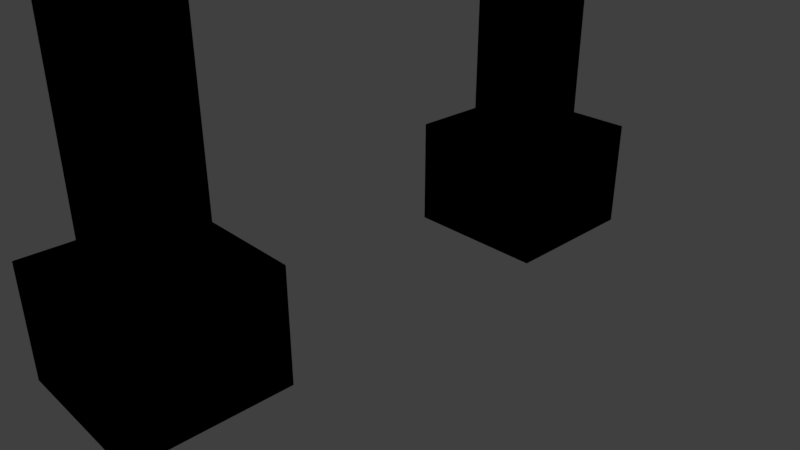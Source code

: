 # Source: gate.blend  (saved by Blender 2.79.0; exported with 4.5.12 LTS)
import bpy
from mathutils import Matrix  # noqa: F401  (used for matrix-valued properties, if any)

bpy.ops.wm.read_factory_settings(use_empty=True)
scene = bpy.context.scene
scene.name = 'Scene'

# ---- collections
col_collection_1 = bpy.data.collections.new('Collection 1'); scene.collection.children.link(col_collection_1)

# ---- materials (node trees are filled in below, after node groups)
mat_bottom = bpy.data.materials.new('Bottom')
mat_bottom.alpha_threshold = 0.0
mat_bottom.use_transparent_shadow = False
mat_bottom.diffuse_color = (0.8, 0.01185, 0.01224, 1.0)
mat_bottom.roughness = 0.5
mat_top = bpy.data.materials.new('Top')
mat_top.alpha_threshold = 0.0
mat_top.use_transparent_shadow = False
mat_top.diffuse_color = (0.0, 0.0, 0.0, 1.0)
mat_top.roughness = 0.5

# ---- material node trees

# ---- world
world_world = bpy.data.worlds.new('World'); scene.world = world_world
world_world.color = (0.05088, 0.05088, 0.05088)
world_world.use_sun_shadow = False
world_world.sun_shadow_jitter_overblur = 0.0
world_world.cycles.sampling_method = 'MANUAL'

# ---- cameras
cam_camera = bpy.data.cameras.new('Camera')
cam_camera.clip_end = 100.0
cam_camera.lens = 35.0
cam_camera.sensor_width = 32.0
cam_camera.sensor_height = 18.0
cam_camera.ortho_scale = 7.314
cam_camera.dof.focus_distance = 0.0
cam_camera.dof.aperture_fstop = 128.0

# ---- lights
light_lamp = bpy.data.lights.new('Lamp', 'POINT')
light_lamp.transmission_factor = 0.0
light_lamp.cutoff_distance = 30.0
light_lamp.energy = 100.0
light_lamp.shadow_buffer_clip_start = 1.001
light_lamp.shadow_soft_size = 0.1
light_lamp.shadow_maximum_resolution = 0.006
light_lamp.use_absolute_resolution = True

# ---- meshes
me_cube_002 = bpy.data.meshes.new('Cube.002')
me_cube_002.from_pydata([(1.073, -0.1164, 0.8806), (0.07343, -0.1164, 0.8806), (0.07343, -1.116, 0.8806), (1.073, -1.116, 0.8806), (1.073, 4.884, 0.8806), (0.07343, 4.884, 0.8806), (0.07343, 5.884, 0.8806), (1.073, 5.884, 0.8806), (1.073, -0.1164, 5.881), (0.07343, -0.1164, 5.881), (0.07343, -1.116, 5.881), (1.073, -1.116, 5.881), (1.073, 5.884, 5.881), (0.07343, 5.884, 5.881), (0.07343, 4.884, 5.881), (1.073, 4.884, 5.881), (1.073, 5.884, 6.881), (0.07343, 5.884, 6.881), (0.07343, 4.884, 6.881), (1.073, 4.884, 6.881), (1.073, -0.1164, 6.881), (0.07343, -0.1164, 6.881), (0.07343, -1.116, 6.881), (1.073, -1.116, 6.881), (1.073, 5.884, 2.981), (0.07343, 5.884, 2.981), (0.07343, 4.884, 2.981), (1.073, 4.884, 2.981), (1.073, 5.884, 7.981), (0.07343, 5.884, 7.981), (0.07343, 4.884, 7.981), (1.073, 4.884, 7.981), (1.073, -0.1164, 2.981), (0.07343, -0.1164, 2.981), (0.07343, -1.116, 2.981), (1.073, -1.116, 2.981), (1.073, -0.1164, 7.981), (0.07343, -0.1164, 7.981), (0.07343, -1.116, 7.981), (1.073, -1.116, 7.981), (1.073, -0.1164, 7.981), (0.07343, -0.1164, 7.981), (0.07343, -1.116, 7.981), (1.073, -1.116, 7.981), (1.073, 5.884, 7.981), (0.07343, 5.884, 7.981), (0.07343, 4.884, 7.981), (1.073, 4.884, 7.981), (1.073, 5.884, 8.981), (0.07343, 5.884, 8.981), (0.07343, 4.884, 8.981), (1.073, 4.884, 8.981), (1.073, -0.1164, 8.981), (0.07343, -0.1164, 8.981), (0.07343, -1.116, 8.981), (1.073, -1.116, 8.981), (1.073, -0.1164, 8.981), (0.07343, -0.1164, 8.981), (0.07343, -1.116, 8.981), (1.073, -1.116, 8.981), (0.07342, -1.116, 8.981), (1.073, -1.116, 8.981), (0.07343, -1.116, 7.981), (1.073, -1.116, 7.981), (1.073, 2.884, 7.981), (1.073, 1.884, 7.981), (0.07343, 1.884, 7.981), (0.07343, 2.884, 7.981), (1.073, 2.884, 6.881), (1.073, 1.884, 6.881), (0.07343, 1.884, 6.881), (0.07343, 2.884, 6.881), (1.073, 6.884, 6.931), (1.073, 5.884, 6.931), (0.07343, 5.884, 6.931), (0.07343, 6.884, 6.931), (1.073, 6.884, 5.831), (1.073, 5.884, 5.831), (0.07343, 5.884, 5.831), (0.07343, 6.884, 5.831), (1.073, -1.116, 6.931), (1.073, -2.116, 6.931), (0.07343, -2.116, 6.931), (0.07343, -1.116, 6.931), (1.073, -1.116, 5.831), (1.073, -2.116, 5.831), (0.07343, -2.116, 5.831), (0.07343, -1.116, 5.831), (0.129, 6.839, 5.886), (1.129, 7.839, 6.936), (1.129, 6.839, 6.936), (0.129, 6.839, 6.936), (0.129, 7.839, 6.936), (1.129, 7.839, 5.836), (1.129, 6.839, 5.836), (0.129, 6.839, 5.836), (0.129, 7.839, 5.836), (0.07898, -2.961, 5.876), (1.079, -1.961, 6.926), (1.079, -2.961, 6.926), (0.07898, -2.961, 6.926), (0.07898, -1.961, 6.926), (1.079, -1.961, 5.826), (1.079, -2.961, 5.826), (0.07898, -2.961, 5.826), (0.07898, -1.961, 5.826), (0.07343, 1.384, 8.021), (1.073, 1.384, 8.021), (1.073, 8.384, 8.021), (0.07343, 8.384, 8.021), (1.073, 9.384, 9.021), (0.07343, 9.384, 9.021), (0.07343, 7.384, 9.021), (1.073, 7.384, 9.021), (1.073, 2.384, 9.021), (0.07343, 2.384, 9.021), (0.07343, 1.384, 9.021), (1.073, 1.384, 9.021), (1.073, 2.384, 9.021), (0.07343, 2.384, 9.021), (0.07343, 1.384, 9.021), (1.073, 1.384, 9.021), (0.07342, 1.384, 9.021), (1.073, 1.384, 9.021), (0.07343, 1.384, 8.021), (1.073, 1.384, 8.021), (1.073, 0.9392, 7.978), (0.07343, 0.9392, 7.978), (0.07343, -3.561, 8.018), (1.073, -3.561, 8.018), (1.073, 3.439, 8.018), (0.07343, 3.439, 8.018), (1.073, 3.439, 9.018), (0.07343, 3.439, 9.018), (0.07343, 2.439, 9.018), (1.073, 2.439, 9.018), (1.073, -2.561, 9.018), (0.07343, -2.561, 9.018), (0.07343, -3.561, 9.018), (1.073, -3.561, 9.018), (1.073, -2.561, 9.018), (0.07343, -2.561, 9.018), (0.07343, -4.616, 9.018), (1.073, -4.616, 9.018), (1.573, 4.384, 1.881), (1.573, 6.384, 1.881), (-0.4266, 6.384, 1.881), (-0.4266, 4.384, 1.881), (1.573, 4.384, 0.3806), (1.573, 6.384, 0.3806), (-0.4266, 6.384, 0.3806), (-0.4266, 4.384, 0.3806), (1.573, -1.616, 1.881), (1.573, 0.3836, 1.881), (-0.4266, 0.3836, 1.881), (-0.4266, -1.616, 1.881), (1.573, -1.616, 0.3806), (1.573, 0.3836, 0.3806), (-0.4266, 0.3836, 0.3806), (-0.4266, -1.616, 0.3806), (1.073, -0.1164, 0.8806), (0.07343, -0.1164, 0.8806), (0.07343, -1.116, 0.8806), (1.073, -1.116, 0.8806), (1.073, 4.884, 0.8806), (0.07343, 4.884, 0.8806), (0.07343, 5.884, 0.8806), (1.073, 5.884, 0.8806), (1.073, -0.1164, 5.881), (0.07343, -0.1164, 5.881), (0.07343, -1.116, 5.881), (1.073, -1.116, 5.881), (1.073, 5.884, 5.881), (0.07343, 5.884, 5.881), (0.07343, 4.884, 5.881), (1.073, 4.884, 5.881), (1.073, 5.884, 6.881), (0.07343, 5.884, 6.881), (0.07343, 4.884, 6.881), (1.073, 4.884, 6.881), (1.073, -0.1164, 6.881), (0.07343, -0.1164, 6.881), (0.07343, -1.116, 6.881), (1.073, -1.116, 6.881), (1.073, 5.884, 2.981), (0.07343, 5.884, 2.981), (0.07343, 4.884, 2.981), (1.073, 4.884, 2.981), (1.073, 5.884, 7.981), (0.07343, 5.884, 7.981), (0.07343, 4.884, 7.981), (1.073, 4.884, 7.981), (1.073, -0.1164, 2.981), (0.07343, -0.1164, 2.981), (0.07343, -1.116, 2.981), (1.073, -1.116, 2.981), (1.073, -0.1164, 7.981), (0.07343, -0.1164, 7.981), (0.07343, -1.116, 7.981), (1.073, -1.116, 7.981), (1.073, -0.1164, 7.981), (0.07343, -0.1164, 7.981), (0.07343, -1.116, 7.981), (1.073, -1.116, 7.981), (1.073, 5.884, 7.981), (0.07343, 5.884, 7.981), (0.07343, 4.884, 7.981), (1.073, 4.884, 7.981), (1.073, 5.884, 8.981), (0.07343, 5.884, 8.981), (0.07343, 4.884, 8.981), (1.073, 4.884, 8.981), (1.073, -0.1164, 8.981), (0.07343, -0.1164, 8.981), (0.07343, -1.116, 8.981), (1.073, -1.116, 8.981), (1.073, -0.1164, 8.981), (0.07343, -0.1164, 8.981), (0.07343, -1.116, 8.981), (1.073, -1.116, 8.981), (0.07342, -1.116, 8.981), (1.073, -1.116, 8.981), (0.07343, -1.116, 7.981), (1.073, -1.116, 7.981), (1.073, 2.884, 7.981), (1.073, 1.884, 7.981), (0.07343, 1.884, 7.981), (0.07343, 2.884, 7.981), (1.073, 2.884, 6.881), (1.073, 1.884, 6.881), (0.07343, 1.884, 6.881), (0.07343, 2.884, 6.881), (1.073, 6.884, 6.931), (1.073, 5.884, 6.931), (0.07343, 5.884, 6.931), (0.07343, 6.884, 6.931), (1.073, 6.884, 5.831), (1.073, 5.884, 5.831), (0.07343, 5.884, 5.831), (0.07343, 6.884, 5.831), (1.073, -1.116, 6.931), (1.073, -2.116, 6.931), (0.07343, -2.116, 6.931), (0.07343, -1.116, 6.931), (1.073, -1.116, 5.831), (1.073, -2.116, 5.831), (0.07343, -2.116, 5.831), (0.07343, -1.116, 5.831), (0.129, 6.839, 5.886), (1.129, 7.839, 6.936), (1.129, 6.839, 6.936), (0.129, 6.839, 6.936), (0.129, 7.839, 6.936), (1.129, 7.839, 5.836), (1.129, 6.839, 5.836), (0.129, 6.839, 5.836), (0.129, 7.839, 5.836), (0.07898, -2.961, 5.876), (1.079, -1.961, 6.926), (1.079, -2.961, 6.926), (0.07898, -2.961, 6.926), (0.07898, -1.961, 6.926), (1.079, -1.961, 5.826), (1.079, -2.961, 5.826), (0.07898, -2.961, 5.826), (0.07898, -1.961, 5.826), (0.07343, 1.384, 8.021), (1.073, 1.384, 8.021), (1.073, 8.384, 8.021), (0.07343, 8.384, 8.021), (1.073, 9.384, 9.021), (0.07343, 9.384, 9.021), (0.07343, 7.384, 9.021), (1.073, 7.384, 9.021), (1.073, 2.384, 9.021), (0.07343, 2.384, 9.021), (0.07343, 1.384, 9.021), (1.073, 1.384, 9.021), (1.073, 2.384, 9.021), (0.07343, 2.384, 9.021), (0.07343, 1.384, 9.021), (1.073, 1.384, 9.021), (0.07342, 1.384, 9.021), (1.073, 1.384, 9.021), (0.07343, 1.384, 8.021), (1.073, 1.384, 8.021), (1.073, 0.9392, 7.978), (0.07343, 0.9392, 7.978), (0.07343, -3.561, 8.018), (1.073, -3.561, 8.018), (1.073, 3.439, 8.018), (0.07343, 3.439, 8.018), (1.073, 3.439, 9.018), (0.07343, 3.439, 9.018), (0.07343, 2.439, 9.018), (1.073, 2.439, 9.018), (1.073, -2.561, 9.018), (0.07343, -2.561, 9.018), (0.07343, -3.561, 9.018), (1.073, -3.561, 9.018), (1.073, -2.561, 9.018), (0.07343, -2.561, 9.018), (0.07343, -4.616, 9.018), (1.073, -4.616, 9.018), (1.573, 4.384, 1.881), (1.573, 6.384, 1.881), (-0.4266, 6.384, 1.881), (-0.4266, 4.384, 1.881), (1.573, 4.384, 0.3806), (1.573, 6.384, 0.3806), (-0.4266, 6.384, 0.3806), (-0.4266, 4.384, 0.3806), (1.573, -1.616, 1.881), (1.573, 0.3836, 1.881), (-0.4266, 0.3836, 1.881), (-0.4266, -1.616, 1.881), (1.573, -1.616, 0.3806), (1.573, 0.3836, 0.3806), (-0.4266, 0.3836, 0.3806), (-0.4266, -1.616, 0.3806), (0.07343, -5.616, 9.881), (1.073, -5.616, 9.881), (1.073, 10.38, 9.881), (0.07343, 10.38, 9.881), (0.07343, -5.616, 9.881), (1.073, -5.616, 9.881), (1.073, 10.38, 9.881), (0.07343, 10.38, 9.881), (1.073, 9.384, 9.021), (1.073, -4.616, 9.018), (1.073, -5.616, 9.881), (1.073, 10.38, 9.881), (0.07343, -4.616, 9.018), (0.07343, -5.616, 9.881), (1.073, -4.616, 9.018), (1.073, -5.616, 9.881), (0.07343, 9.384, 9.021), (0.07343, 10.38, 9.881), (0.07343, -4.616, 9.018), (0.07343, -5.616, 9.881), (1.073, 9.384, 9.021), (1.073, 10.38, 9.881), (0.07343, 9.384, 9.021), (0.07343, 10.38, 9.881), (0.07343, 9.384, 9.021), (0.07343, 10.38, 9.881), (0.07343, -4.616, 9.018), (0.07343, -5.616, 9.881)], [(253, 249), (249, 250), (250, 254), (254, 253), (249, 252), (252, 256), (256, 253), (250, 251), (251, 255), (252, 251), (256, 255), (248, 254), (248, 256), (258, 259), (259, 263), (263, 262), (259, 260), (260, 264), (261, 260), (265, 264), (257, 263), (257, 265), (263, 264), (304, 308), (309, 305), (311, 307), (306, 310), (312, 316), (317, 313), (319, 315), (314, 318), (330, 331), (328, 329), (339, 338), (337, 339), (338, 336), (347, 346), (344, 345), (345, 347), (346, 344)], [(10, 2, 3, 11), (8, 11, 3, 0), (12, 13, 14, 15), (8, 9, 10, 11), (0, 3, 2, 1), (7, 4, 5, 6), (9, 8, 0, 1), (10, 9, 1, 2), (7, 12, 15, 4), (5, 4, 15, 14), (6, 13, 12, 7), (5, 14, 13, 6), (16, 17, 18, 19), (20, 21, 22, 23), (13, 10, 22, 17), (11, 23, 22, 10), (11, 12, 16, 23), (16, 12, 13, 17), (15, 8, 9, 14), (18, 21, 20, 19), (30, 26, 27, 31), (28, 31, 27, 24), (29, 28, 24, 25), (30, 29, 25, 26), (38, 34, 35, 39), (36, 39, 35, 32), (37, 36, 32, 33), (38, 37, 33, 34), (44, 45, 46, 47), (48, 49, 50, 51), (45, 42, 54, 49), (43, 44, 48, 55), (48, 44, 45, 49), (47, 40, 41, 46), (50, 53, 52, 51), (56, 57, 58, 59), (61, 63, 62, 60), (68, 64, 65, 69), (64, 68, 71, 67), (69, 65, 66, 70), (71, 70, 66, 67), (76, 72, 73, 77), (72, 76, 79, 75), (77, 73, 74, 78), (79, 78, 74, 75), (84, 80, 81, 85), (80, 84, 87, 83), (85, 81, 82, 86), (87, 86, 82, 83), (73, 72, 75, 74), (81, 80, 22, 82), (76, 77, 13, 79), (11, 10, 86, 85), (93, 89, 90, 94), (89, 93, 96, 92), (96, 95, 91, 92), (90, 89, 92, 91), (93, 94, 88, 96), (102, 98, 99, 103), (98, 102, 105, 101), (105, 104, 100, 101), (99, 98, 101, 100), (102, 103, 97, 105), (110, 111, 112, 113), (109, 106, 116, 111), (107, 108, 110, 117), (110, 108, 109, 111), (112, 115, 114, 113), (118, 119, 120, 121), (123, 125, 124, 122), (108, 44, 45, 109), (132, 133, 134, 135), (131, 128, 138, 133), (129, 130, 132, 139), (132, 130, 131, 133), (134, 137, 136, 135), (140, 141, 142, 143), (130, 126, 127, 131), (129, 143, 142, 128), (128, 142, 138), (139, 143, 129), (63, 129, 128, 62), (103, 99, 100, 104), (145, 144, 148, 149), (144, 147, 151, 148), (147, 146, 150, 151), (149, 150, 146, 145), (145, 146, 147, 144), (148, 151, 150, 149), (153, 152, 156, 157), (152, 155, 159, 156), (155, 154, 158, 159), (157, 158, 154, 153), (153, 154, 155, 152), (156, 159, 158, 157), (170, 171, 163, 162), (168, 160, 163, 171), (172, 175, 174, 173), (168, 171, 170, 169), (160, 161, 162, 163), (167, 166, 165, 164), (169, 161, 160, 168), (170, 162, 161, 169), (167, 164, 175, 172), (165, 174, 175, 164), (166, 167, 172, 173), (165, 166, 173, 174), (176, 179, 178, 177), (180, 183, 182, 181), (173, 177, 182, 170), (171, 170, 182, 183), (171, 183, 176, 172), (176, 177, 173, 172), (175, 174, 169, 168), (178, 179, 180, 181), (190, 191, 187, 186), (188, 184, 187, 191), (189, 185, 184, 188), (190, 186, 185, 189), (198, 199, 195, 194), (196, 192, 195, 199), (197, 193, 192, 196), (198, 194, 193, 197), (204, 207, 206, 205), (208, 211, 210, 209), (205, 209, 214, 202), (203, 215, 208, 204), (208, 209, 205, 204), (207, 206, 201, 200), (210, 211, 212, 213), (216, 219, 218, 217), (221, 220, 222, 223), (228, 229, 225, 224), (224, 227, 231, 228), (229, 230, 226, 225), (231, 227, 226, 230), (236, 237, 233, 232), (232, 235, 239, 236), (237, 238, 234, 233), (239, 235, 234, 238), (244, 245, 241, 240), (240, 243, 247, 244), (245, 246, 242, 241), (247, 243, 242, 246), (233, 234, 235, 232), (241, 242, 182, 240), (236, 239, 173, 237), (171, 245, 246, 170), (258, 261, 265, 262), (270, 273, 272, 271), (269, 271, 276, 266), (267, 277, 270, 268), (270, 271, 269, 268), (272, 273, 274, 275), (278, 281, 280, 279), (283, 282, 284, 285), (268, 269, 205, 204), (292, 295, 294, 293), (291, 293, 298, 288), (289, 299, 292, 290), (292, 293, 291, 290), (294, 295, 296, 297), (300, 303, 302, 301), (290, 291, 287, 286), (289, 288, 302, 303), (288, 298, 302), (299, 289, 303), (223, 222, 288, 289), (305, 304, 307, 306), (308, 309, 310, 311), (313, 312, 315, 314), (316, 317, 318, 319), (320, 323, 322, 321), (324, 325, 326, 327), (325, 303, 270, 326), (302, 324, 330, 329), (332, 334, 335, 333), (327, 271, 332, 333), (331, 337, 336, 328), (341, 340, 342, 343)])
me_cube_002.polygons.foreach_set('material_index', [0, 0, 0, 0, 0, 0, 0, 0, 0, 0, 0, 0, 0, 0, 0, 0, 0, 0, 0, 0, 0, 0, 0, 0, 0, 0, 0, 0, 0, 0, 0, 0, 0, 0, 0, 0, 0, 0, 0, 0, 0, 0, 0, 0, 0, 0, 0, 0, 0, 0, 0, 0, 0, 1, 1, 1, 1, 1, 1, 0, 1, 1, 1, 0, 0, 0, 0, 0, 0, 0, 0, 0, 0, 0, 0, 0, 0, 0, 0, 0, 0, 0, 1, 1, 1, 1, 1, 0, 0, 1, 1, 1, 1, 0, 0, 0, 0, 0, 0, 0, 0, 0, 0, 0, 0, 0, 0, 0, 0, 0, 0, 0, 0, 0, 0, 0, 0, 0, 0, 0, 0, 0, 0, 0, 0, 0, 0, 0, 0, 0, 0, 0, 0, 0, 0, 0, 0, 0, 0, 0, 0, 0, 0, 0, 0, 0, 0, 0, 0, 0, 0, 0, 0, 0, 0, 0, 0, 0, 0, 0, 0, 0, 0, 0, 0, 0, 0, 0, 0, 1, 0, 1, 0, 1, 1, 0, 1, 1, 0, 1])
me_cube_002.materials.append(mat_bottom)
me_cube_002.materials.append(mat_top)
me_cube_002.use_remesh_preserve_volume = False
me_cube_002.use_remesh_preserve_attributes = False
me_cube_002.use_mirror_vertex_groups = False
me_cube_002.update()

# ---- objects
ob_cube = bpy.data.objects.new('Cube', me_cube_002)
ob_lamp = bpy.data.objects.new('Lamp', light_lamp)
ob_camera = bpy.data.objects.new('Camera', cam_camera)

# ---- transforms, parenting, visibility, modifiers, constraints
ob_cube.location = (-0.5734, -2.384, -0.8806)
ob_cube.lineart.crease_threshold = 0.0
ob_lamp.location = (4.076, 1.005, 5.904)
ob_lamp.rotation_euler = (0.6503, 0.05522, 1.866)
ob_lamp.lock_rotations_4d = False
ob_lamp.empty_display_type = 'ARROWS'
ob_lamp.color = (0.0, 0.0, 0.0, 0.0)
ob_lamp.lineart.crease_threshold = 0.0
ob_camera.location = (7.481, -6.508, 5.344)
ob_camera.rotation_euler = (1.109, 0.0, 0.8149)
ob_camera.lock_rotations_4d = False
ob_camera.empty_display_type = 'ARROWS'
ob_camera.color = (0.0, 0.0, 0.0, 0.0)
ob_camera.display_type = 'WIRE'
ob_camera.lineart.crease_threshold = 0.0

# ---- collection membership
col_collection_1.objects.link(ob_cube)
col_collection_1.objects.link(ob_lamp)
col_collection_1.objects.link(ob_camera)

# ---- scene / render settings (as saved in the file)
scene.camera = ob_camera
scene.frame_start = 1; scene.frame_end = 250; scene.frame_set(1)
scene.render.engine = 'BLENDER_EEVEE_NEXT'
scene.render.resolution_percentage = 50
scene.render.dither_intensity = 0.0
scene.cycles.use_denoising = False
scene.cycles.samples = 128
scene.cycles.sampling_pattern = 'TABULATED_SOBOL'
scene.cycles.use_adaptive_sampling = False
scene.cycles.use_light_tree = False
scene.cycles.blur_glossy = 0.0
scene.cycles.sample_clamp_indirect = 0.0
scene.view_settings.view_transform = 'Standard'
bpy.context.view_layer.update()
